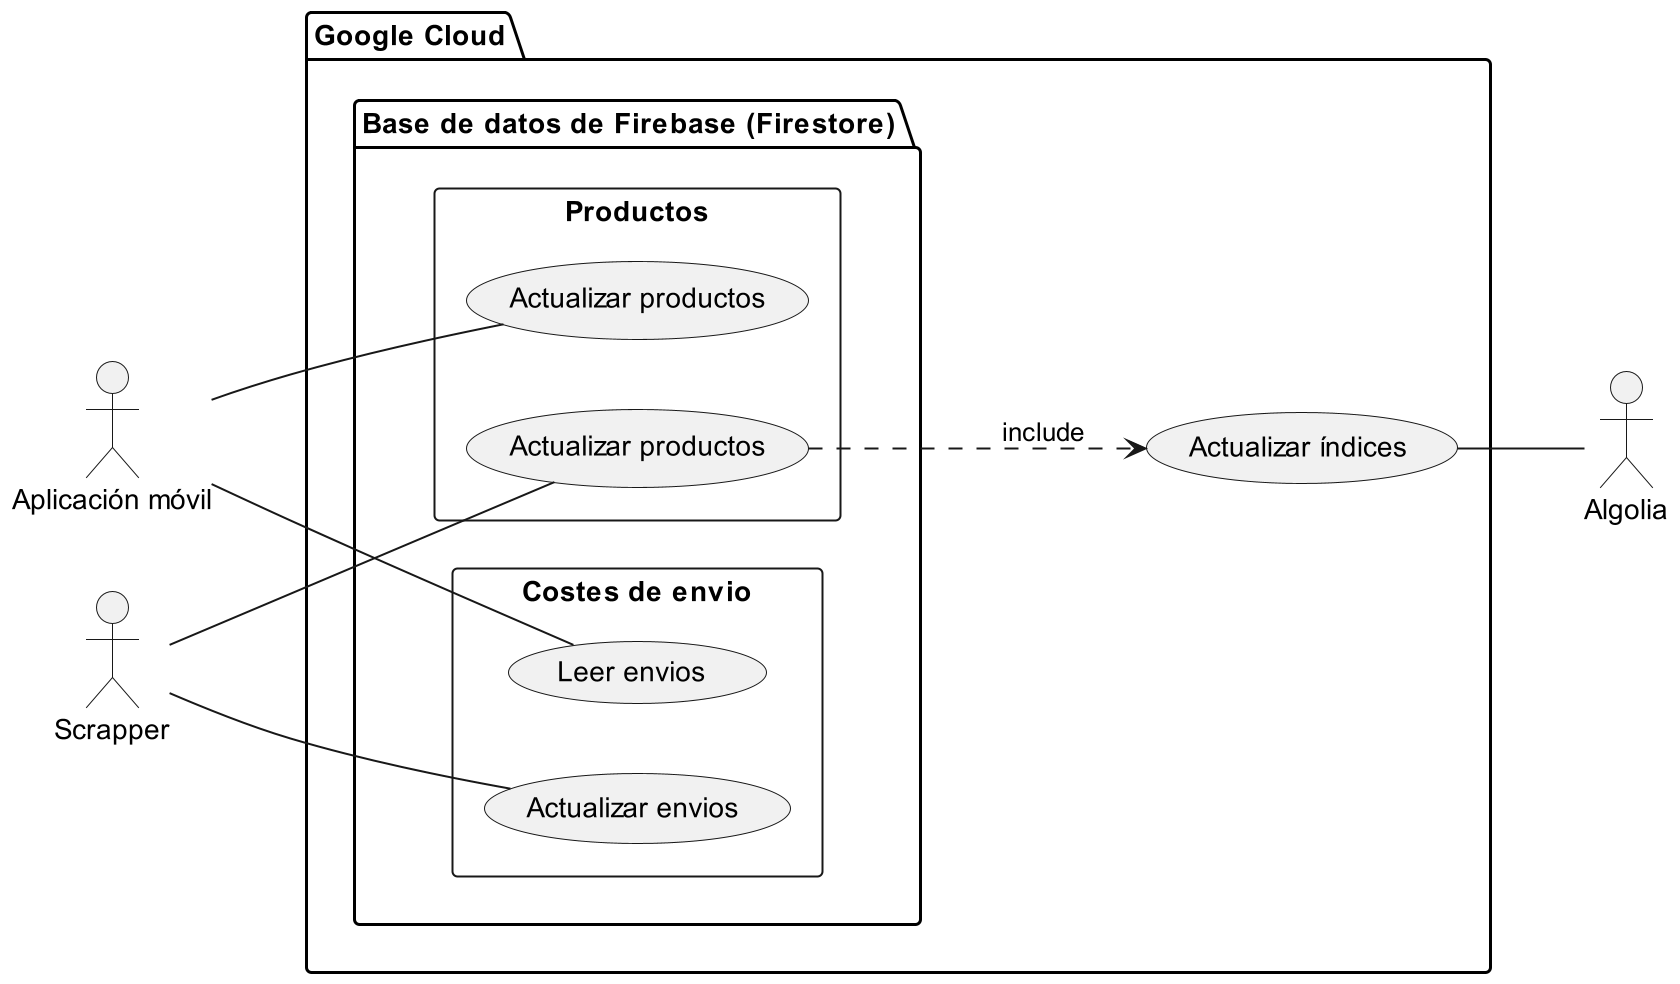

The diagram above was rendered by PlantUML. Its source (embedded in the PNG):
@startuml casos_de_uso_bbdd
scale 2
left to right direction

Actor App as "Aplicación móvil"
Actor Scrapper
Actor Algolia

package GoogleCloud as "Google Cloud"{
    usecase ActualizarIndices as "Actualizar índices"


    package Firebase as "Base de datos de Firebase (Firestore)"{
        rectangle Productos{
            usecase ActualizarProductos as "Actualizar productos"
            usecase LeerProductos as "Actualizar productos"
        }

       rectangle Envios as "Costes de envio"{
            usecase ActualizarEnvios as "Actualizar envios"
            usecase LeerEnvios as "Leer envios"
        }

        
    }

    ActualizarProductos ..> ActualizarIndices: "include"

}


Scrapper -- ActualizarProductos
Scrapper -- ActualizarEnvios
App -- LeerProductos
App -- LeerEnvios
ActualizarIndices -- Algolia



@enduml